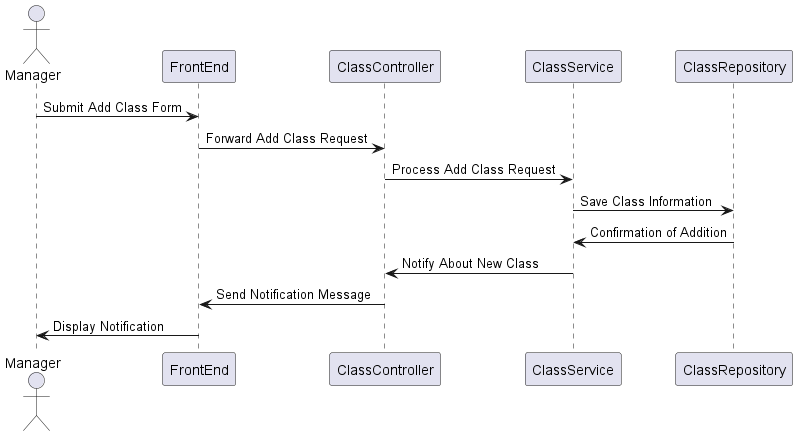

The diagram above was rendered by PlantUML. Its source (embedded in the PNG):
@startuml
actor Manager
participant FrontEnd
participant ClassController
participant ClassService
participant ClassRepository

Manager -> FrontEnd: Submit Add Class Form
FrontEnd -> ClassController: Forward Add Class Request
ClassController -> ClassService: Process Add Class Request
ClassService -> ClassRepository: Save Class Information
ClassRepository -> ClassService: Confirmation of Addition
ClassService -> ClassController: Notify About New Class
ClassController -> FrontEnd: Send Notification Message
FrontEnd -> Manager: Display Notification

@enduml